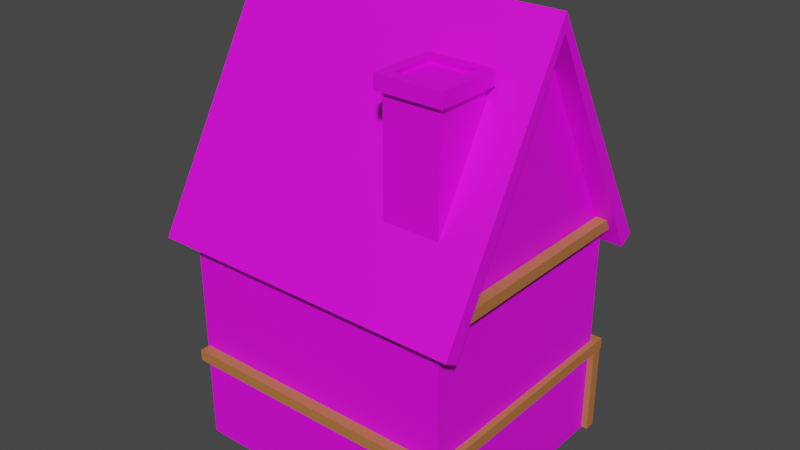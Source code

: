 # Source: hurt_house.blend  (saved by Blender 3.5.10; exported with 4.5.12 LTS)
import bpy
from mathutils import Matrix  # noqa: F401  (used for matrix-valued properties, if any)

bpy.ops.wm.read_factory_settings(use_empty=True)
scene = bpy.context.scene
scene.name = 'Scene'

# ---- images (referenced by path relative to the original .blend; pixels are not part of the script)
import os
ASSET_DIR = os.environ.get("B2B_ASSET_DIR", "")  # directory of the original .blend (textures are referenced by path, not embedded)
HERE = os.path.dirname(os.path.abspath(__file__))  # packed textures are extracted next to this script under _unpacked/

def load_image(name, relpath, width, height, colorspace="sRGB"):
    """Load a texture the original file referenced (path relative to the .blend, or extracted next to this script)."""
    p = next((c for c in (os.path.join(HERE, relpath), os.path.join(ASSET_DIR, relpath)) if relpath and os.path.exists(c)), "")
    if p:
        img = bpy.data.images.load(p, check_existing=True)
        img.name = name
    else:  # same state as the original file: an image datablock whose file is absent (Cycles renders it pink)
        img = bpy.data.images.new(name, width, height)
        img.source = "FILE"
        img.filepath = "//" + (relpath or name)
    img.colorspace_settings.name = colorspace
    return img
img_house_1 = load_image('house 1', 'house 1.png', 1024, 1024, 'sRGB')

# ---- materials (node trees are filled in below, after node groups)
mat_house_1 = bpy.data.materials.new('house 1')
mat_house_1.use_transparent_shadow = False
mat_material_005 = bpy.data.materials.new('Material.005')
mat_material_005.use_transparent_shadow = False

# ---- material node trees
mat_house_1.use_nodes = True; mat_house_1.node_tree.nodes.clear()
_N = mat_house_1.node_tree.nodes; _L = mat_house_1.node_tree.links
n0 = _N.new('ShaderNodeBsdfPrincipled'); n0.name = 'Principled BSDF'; n0.location = (10, 300)
n0.distribution = 'GGX'
n0.subsurface_method = 'RANDOM_WALK_SKIN'
n0.inputs[3].default_value = 1.45
n0.inputs[27].default_value = (0.0, 0.0, 0.0, 1.0)
n0.inputs[28].default_value = 1.0
n1 = _N.new('ShaderNodeOutputMaterial'); n1.name = 'Material Output'; n1.location = (300, 300)
n2 = _N.new('ShaderNodeTexImage'); n2.name = 'Image Texture'; n2.location = (-289, 111)
n2.image = img_house_1
_L.new(n0.outputs[0], n1.inputs[0])
_L.new(n2.outputs[0], n0.inputs[0])
n1.is_active_output = True
mat_material_005.use_nodes = True; mat_material_005.node_tree.nodes.clear()
_N = mat_material_005.node_tree.nodes; _L = mat_material_005.node_tree.links
n0 = _N.new('ShaderNodeBsdfPrincipled'); n0.name = 'Principled BSDF'; n0.location = (10, 300)
n0.distribution = 'GGX'
n0.subsurface_method = 'RANDOM_WALK_SKIN'
n0.inputs[0].default_value = (0.4735, 0.1746, 0.04971, 1.0)
n0.inputs[3].default_value = 1.45
n0.inputs[27].default_value = (0.0, 0.0, 0.0, 1.0)
n0.inputs[28].default_value = 1.0
n1 = _N.new('ShaderNodeOutputMaterial'); n1.name = 'Material Output'; n1.location = (300, 300)
_L.new(n0.outputs[0], n1.inputs[0])
n1.is_active_output = True

# ---- world
world_world = bpy.data.worlds.new('World'); scene.world = world_world
world_world.use_nodes = True; world_world.node_tree.nodes.clear()
_N = world_world.node_tree.nodes; _L = world_world.node_tree.links
n0 = _N.new('ShaderNodeOutputWorld'); n0.name = 'World Output'; n0.location = (300, 300)
n1 = _N.new('ShaderNodeBackground'); n1.name = 'Background'; n1.location = (10, 300)
n1.inputs[0].default_value = (0.05088, 0.05088, 0.05088, 1.0)
_L.new(n1.outputs[0], n0.inputs[0])
n0.is_active_output = True
world_world.color = (0.05088, 0.05088, 0.05088)
world_world.use_sun_shadow = False
world_world.sun_shadow_jitter_overblur = 0.0

# ---- meshes
me_cylinder_008 = bpy.data.meshes.new('Cylinder.008')
me_cylinder_008.from_pydata([(0.0, 1.0, -1.0), (0.0, 1.0, 1.0), (0.866, -0.5, -1.0), (0.866, -0.5, 1.0), (-0.866, -0.5, -1.0), (-0.866, -0.5, 1.0), (-0.7531, -1.263, -0.8696), (-0.7531, -0.3977, -0.8696), (0.7531, -1.263, -0.8696), (0.7531, -0.3977, -0.8696), (-0.7531, -1.263, 0.8696), (-0.7531, -0.3977, 0.8696), (0.7531, -1.263, 0.8696), (0.7531, -0.3977, 0.8696), (-0.7531, -1.866, -0.8696), (-0.7531, -1.26, -0.8696), (0.7531, -1.866, -0.8696), (0.7531, -1.26, -0.8696), (-0.7531, -1.866, 0.8696), (-0.7531, -1.26, 0.8696), (0.7531, -1.866, 0.8696), (0.7531, -1.26, 0.8696), (-0.753, -1.299, 0.8435), (-0.7508, -1.23, 0.8454), (0.7528, -1.299, 0.8435), (0.7528, -1.229, 0.8435), (-0.7519, -1.299, 0.9127), (-0.7519, -1.229, 0.9127), (0.7517, -1.299, 0.9085), (0.7517, -1.229, 0.9085), (-0.8214, -1.299, 0.9127), (-0.8214, -1.229, 0.9127), (-0.8214, -1.299, -0.8587), (-0.8214, -1.229, -0.8587), (-0.7519, -1.299, 0.9127), (-0.7519, -1.229, 0.9127), (-0.7519, -1.299, -0.8587), (-0.7519, -1.229, -0.8587), (1.907e-06, 0.9066, -0.8696), (1.907e-06, 0.9066, 0.8696), (0.7531, -0.3977, -0.8696), (0.7531, -0.3977, 0.8696), (-0.7531, -0.3977, -0.8696), (-0.7531, -0.3977, 0.8696), (-0.7117, -1.33, -0.8865), (-0.7117, -1.26, -0.8865), (0.794, -1.33, -0.8865), (0.794, -1.26, -0.8865), (-0.7117, -1.33, -0.817), (-0.7117, -1.26, -0.817), (0.794, -1.33, -0.817), (0.794, -1.26, -0.817), (0.7517, -1.299, 0.9085), (0.7517, -1.229, 0.9085), (0.7517, -1.299, -0.863), (0.7517, -1.229, -0.863), (0.8213, -1.299, 0.9085), (0.8213, -1.229, 0.9085), (0.8213, -1.299, -0.863), (0.8213, -1.229, -0.863), (0.7399, -1.244, 0.8386), (0.8094, -1.244, 0.8386), (0.7399, -1.864, 0.8386), (0.8094, -1.864, 0.8386), (0.7399, -1.244, 0.9081), (0.8094, -1.244, 0.9081), (0.7399, -1.864, 0.9081), (0.8094, -1.864, 0.9081), (-0.7521, -1.244, 0.8386), (-0.6825, -1.244, 0.8386), (-0.7521, -1.864, 0.8386), (-0.6825, -1.864, 0.8386), (-0.7521, -1.244, 0.9081), (-0.6825, -1.244, 0.9081), (-0.7521, -1.864, 0.9081), (-0.6825, -1.864, 0.9081), (-0.753, -0.4294, 0.8732), (-0.753, -0.3598, 0.8732), (0.7528, -0.4294, 0.8732), (0.7528, -0.3598, 0.8732), (-0.753, -0.4294, 0.9428), (-0.753, -0.3598, 0.9428), (0.7528, -0.4294, 0.9428), (0.7528, -0.3598, 0.9428), (0.7413, -1.244, 0.7725), (0.8109, -1.244, 0.7725), (0.7413, -1.864, 0.7725), (0.8109, -1.864, 0.7725), (0.7413, -1.244, 0.8421), (0.8109, -1.244, 0.8421), (0.7413, -1.864, 0.8421), (0.8109, -1.864, 0.8421), (0.7517, -1.244, -0.8627), (0.8213, -1.244, -0.8627), (0.7517, -1.864, -0.8627), (0.8213, -1.864, -0.8627), (0.7517, -1.244, -0.7931), (0.8213, -1.244, -0.7931), (0.7517, -1.864, -0.7931), (0.8213, -1.864, -0.7931), (-0.6039, -0.07011, 0.395), (-0.6039, 0.6594, 0.395), (-0.256, 0.2246, 0.395), (-0.256, 0.6594, 0.395), (-0.6039, -0.07011, 0.7429), (-0.6039, 0.6594, 0.7429), (-0.256, 0.2246, 0.7429), (-0.256, 0.6594, 0.7429), (-0.6345, 0.6454, 0.3644), (-0.6345, 0.7323, 0.3644), (-0.2254, 0.6454, 0.3644), (-0.2254, 0.7323, 0.3644), (-0.6345, 0.6454, 0.7735), (-0.6345, 0.7323, 0.7735), (-0.2254, 0.6454, 0.7735), (-0.2254, 0.7323, 0.7735)], [], [(0, 1, 3, 2), (4, 5, 1, 0), (6, 7, 9, 8), (8, 9, 13, 12), (12, 13, 11, 10), (10, 11, 7, 6), (8, 12, 10, 6), (13, 9, 7, 11), (14, 15, 17, 16), (16, 17, 21, 20), (20, 21, 19, 18), (18, 19, 15, 14), (16, 20, 18, 14), (21, 17, 15, 19), (22, 23, 25, 24), (24, 25, 29, 28), (28, 29, 27, 26), (26, 27, 23, 22), (24, 28, 26, 22), (29, 25, 23, 27), (30, 31, 33, 32), (32, 33, 37, 36), (36, 37, 35, 34), (34, 35, 31, 30), (32, 36, 34, 30), (37, 33, 31, 35), (38, 39, 41, 40), (40, 41, 43, 42), (41, 39, 43), (42, 43, 39, 38), (38, 40, 42), (44, 45, 47, 46), (46, 47, 51, 50), (50, 51, 49, 48), (48, 49, 45, 44), (46, 50, 48, 44), (51, 47, 45, 49), (52, 53, 55, 54), (54, 55, 59, 58), (58, 59, 57, 56), (56, 57, 53, 52), (54, 58, 56, 52), (59, 55, 53, 57), (60, 61, 63, 62), (62, 63, 67, 66), (66, 67, 65, 64), (64, 65, 61, 60), (62, 66, 64, 60), (67, 63, 61, 65), (68, 69, 71, 70), (70, 71, 75, 74), (74, 75, 73, 72), (72, 73, 69, 68), (70, 74, 72, 68), (75, 71, 69, 73), (76, 77, 79, 78), (78, 79, 83, 82), (82, 83, 81, 80), (80, 81, 77, 76), (78, 82, 80, 76), (83, 79, 77, 81), (84, 85, 87, 86), (86, 87, 91, 90), (90, 91, 89, 88), (88, 89, 85, 84), (86, 90, 88, 84), (91, 87, 85, 89), (92, 93, 95, 94), (94, 95, 99, 98), (98, 99, 97, 96), (96, 97, 93, 92), (94, 98, 96, 92), (99, 95, 93, 97), (100, 101, 103, 102), (102, 103, 107, 106), (106, 107, 105, 104), (104, 105, 101, 100), (102, 106, 104, 100), (107, 103, 101, 105), (108, 109, 111, 110), (110, 111, 115, 114), (114, 115, 113, 112), (112, 113, 109, 108), (110, 114, 112, 108)])
me_cylinder_008.polygons.foreach_set('material_index', [0, 0, 0, 0, 0, 0, 0, 0, 0, 0, 0, 0, 0, 0, 1, 1, 1, 1, 1, 1, 1, 1, 1, 1, 1, 1, 0, 0, 0, 0, 0, 1, 1, 1, 1, 1, 1, 1, 1, 1, 1, 1, 1, 1, 1, 1, 1, 1, 1, 1, 1, 1, 1, 1, 1, 1, 1, 1, 1, 1, 1, 1, 1, 1, 1, 1, 1, 1, 1, 1, 1, 1, 1, 0, 0, 0, 0, 0, 0, 0, 0, 0, 0, 0])
_uv = me_cylinder_008.uv_layers.new(name='UVMap')
_uv.uv.foreach_set('vector', [0.0002864, 0.5091, 0.4144, 0.5093, 0.4137, 0.6863, -0.0003454, 0.6861, 0.4148, 0.5092, 0.4135, 0.6861, -0.0007, 0.6862, 0.0005624, 0.5092, 0.6403, 0.1894, 0.8903, 0.1894, 0.8903, 0.362, 0.6403, 0.362, 0.5864, 0.1897, 0.9986, 0.1897, 0.9986, 0.3621, 0.5864, 0.3621, 0.9999, 0.1859, 0.9995, 0.3627, 0.5848, 0.363, 0.5851, 0.1861, 0.589, 0.3625, 0.589, 0.1873, 0.995, 0.1873, 0.995, 0.3625, 0.125, 0.5, 0.375, 0.5, 0.375, 0.75, 0.125, 0.75, 0.625, 0.5, 0.875, 0.5, 0.875, 0.75, 0.625, 0.75, 0.6987, 0.1997, 0.9487, 0.1997, 0.9487, 0.3559, 0.6987, 0.3559, 0.5887, 0.1895, 0.9985, 0.1895, 0.9985, 0.3616, 0.5887, 0.3616, 1.0, -0.0001635, 1.001, 0.1772, 0.5867, 0.1778, 0.5862, 0.0004631, 0.587, 0.1861, 0.9975, 0.1861, 0.9975, 0.3623, 0.587, 0.3623, 0.125, 0.5, 0.375, 0.5, 0.375, 0.75, 0.125, 0.75, 0.625, 0.5, 0.875, 0.5, 0.875, 0.75, 0.625, 0.75, 0.375, 0.0, 0.625, 0.0, 0.625, 0.25, 0.375, 0.25, 0.375, 0.25, 0.625, 0.25, 0.625, 0.5, 0.375, 0.5, 0.375, 0.5, 0.625, 0.5, 0.625, 0.75, 0.375, 0.75, 0.375, 0.75, 0.625, 0.75, 0.625, 1.0, 0.375, 1.0, 0.125, 0.5, 0.375, 0.5, 0.375, 0.75, 0.125, 0.75, 0.625, 0.5, 0.875, 0.5, 0.875, 0.75, 0.625, 0.75, 0.375, 0.0, 0.625, 0.0, 0.625, 0.25, 0.375, 0.25, 0.375, 0.25, 0.625, 0.25, 0.625, 0.5, 0.375, 0.5, 0.375, 0.5, 0.625, 0.5, 0.625, 0.75, 0.375, 0.75, 0.375, 0.75, 0.625, 0.75, 0.625, 1.0, 0.375, 1.0, 0.125, 0.5, 0.375, 0.5, 0.375, 0.75, 0.125, 0.75, 0.625, 0.5, 0.875, 0.5, 0.875, 0.75, 0.625, 0.75, 1.0, 0.5, 1.0, 1.0, 0.6667, 1.0, 0.6667, 0.5, 0.6667, 0.5, 0.6667, 1.0, 0.3333, 1.0, 0.3333, 0.5, 0.9992, 0.6191, 0.793, 0.9998, 0.5863, 0.6191, 0.3333, 0.5, 0.3333, 1.0, -5.96e-08, 1.0, -5.96e-08, 0.5, 0.75, 0.3432, 0.8275, 0.209, 0.6725, 0.209, 0.375, 0.0, 0.625, 0.0, 0.625, 0.25, 0.375, 0.25, 0.375, 0.25, 0.625, 0.25, 0.625, 0.5, 0.375, 0.5, 0.375, 0.5, 0.625, 0.5, 0.625, 0.75, 0.375, 0.75, 0.375, 0.75, 0.625, 0.75, 0.625, 1.0, 0.375, 1.0, 0.125, 0.5, 0.375, 0.5, 0.375, 0.75, 0.125, 0.75, 0.625, 0.5, 0.875, 0.5, 0.875, 0.75, 0.625, 0.75, 0.375, 0.0, 0.625, 0.0, 0.625, 0.25, 0.375, 0.25, 0.375, 0.25, 0.625, 0.25, 0.625, 0.5, 0.375, 0.5, 0.375, 0.5, 0.625, 0.5, 0.625, 0.75, 0.375, 0.75, 0.375, 0.75, 0.625, 0.75, 0.625, 1.0, 0.375, 1.0, 0.125, 0.5, 0.375, 0.5, 0.375, 0.75, 0.125, 0.75, 0.625, 0.5, 0.875, 0.5, 0.875, 0.75, 0.625, 0.75, 0.375, 0.0, 0.625, 0.0, 0.625, 0.25, 0.375, 0.25, 0.375, 0.25, 0.625, 0.25, 0.625, 0.5, 0.375, 0.5, 0.375, 0.5, 0.625, 0.5, 0.625, 0.75, 0.375, 0.75, 0.375, 0.75, 0.625, 0.75, 0.625, 1.0, 0.375, 1.0, 0.125, 0.5, 0.375, 0.5, 0.375, 0.75, 0.125, 0.75, 0.625, 0.5, 0.875, 0.5, 0.875, 0.75, 0.625, 0.75, 0.375, 0.0, 0.625, 0.0, 0.625, 0.25, 0.375, 0.25, 0.375, 0.25, 0.625, 0.25, 0.625, 0.5, 0.375, 0.5, 0.375, 0.5, 0.625, 0.5, 0.625, 0.75, 0.375, 0.75, 0.375, 0.75, 0.625, 0.75, 0.625, 1.0, 0.375, 1.0, 0.125, 0.5, 0.375, 0.5, 0.375, 0.75, 0.125, 0.75, 0.625, 0.5, 0.875, 0.5, 0.875, 0.75, 0.625, 0.75, 0.375, 0.0, 0.625, 0.0, 0.625, 0.25, 0.375, 0.25, 0.375, 0.25, 0.625, 0.25, 0.625, 0.5, 0.375, 0.5, 0.375, 0.5, 0.625, 0.5, 0.625, 0.75, 0.375, 0.75, 0.375, 0.75, 0.625, 0.75, 0.625, 1.0, 0.375, 1.0, 0.125, 0.5, 0.375, 0.5, 0.375, 0.75, 0.125, 0.75, 0.625, 0.5, 0.875, 0.5, 0.875, 0.75, 0.625, 0.75, 0.375, 0.0, 0.625, 0.0, 0.625, 0.25, 0.375, 0.25, 0.375, 0.25, 0.625, 0.25, 0.625, 0.5, 0.375, 0.5, 0.375, 0.5, 0.625, 0.5, 0.625, 0.75, 0.375, 0.75, 0.375, 0.75, 0.625, 0.75, 0.625, 1.0, 0.375, 1.0, 0.125, 0.5, 0.375, 0.5, 0.375, 0.75, 0.125, 0.75, 0.625, 0.5, 0.875, 0.5, 0.875, 0.75, 0.625, 0.75, 0.375, 0.0, 0.625, 0.0, 0.625, 0.25, 0.375, 0.25, 0.375, 0.25, 0.625, 0.25, 0.625, 0.5, 0.375, 0.5, 0.375, 0.5, 0.625, 0.5, 0.625, 0.75, 0.375, 0.75, 0.375, 0.75, 0.625, 0.75, 0.625, 1.0, 0.375, 1.0, 0.125, 0.5, 0.375, 0.5, 0.375, 0.75, 0.125, 0.75, 0.625, 0.5, 0.875, 0.5, 0.875, 0.75, 0.625, 0.75, 0.5983, 0.3333, 0.5983, 0.2327, 0.679, 0.2327, 0.679, 0.3333, 0.679, 0.3333, 0.679, 0.2327, 0.7849, 0.2327, 0.7849, 0.3333, 0.9966, 0.3552, 0.589, 0.3552, 0.589, 0.1914, 0.9966, 0.1914, 0.8909, 0.3333, 0.8909, 0.2327, 0.9795, 0.2327, 0.9795, 0.3333, 0.125, 0.5, 0.375, 0.5, 0.375, 0.75, 0.125, 0.75, 0.625, 0.5, 0.875, 0.5, 0.875, 0.75, 0.625, 0.75, 0.7962, 0.1958, 0.8362, 0.1958, 0.8362, 0.2358, 0.7962, 0.2358, 0.7962, 0.2358, 0.8362, 0.2358, 0.8362, 0.2757, 0.7962, 0.2757, 0.7962, 0.2757, 0.8362, 0.2757, 0.8362, 0.3157, 0.7962, 0.3157, 0.7962, 0.3157, 0.8362, 0.3157, 0.8362, 0.3557, 0.7962, 0.3557, 0.125, 0.5, 0.375, 0.5, 0.375, 0.75, 0.125, 0.75])
me_cylinder_008.materials.append(mat_house_1)
me_cylinder_008.materials.append(mat_material_005)
me_cylinder_008.update()

# ---- objects
ob_cylinder_001 = bpy.data.objects.new('Cylinder.001', me_cylinder_008)

# ---- transforms, parenting, visibility, modifiers, constraints
ob_cylinder_001.location = (2.8, 0.5607, 4.673)
ob_cylinder_001.rotation_euler = (1.571, 0.0, 1.571)
ob_cylinder_001.scale = (2.3, 2.3, 2.3)
_m = ob_cylinder_001.modifiers.new('Solidify', 'SOLIDIFY')
_m.thickness = 0.1

# ---- collection membership
scene.collection.objects.link(ob_cylinder_001)

# ---- scene / render settings (as saved in the file)
scene.frame_start = 1; scene.frame_end = 250; scene.frame_set(1)
scene.render.engine = 'BLENDER_EEVEE_NEXT'
scene.cycles.sampling_pattern = 'TABULATED_SOBOL'
scene.view_settings.view_transform = 'Filmic'
bpy.context.view_layer.update()

# ---- added for rendering (the .blend has no active camera and no usable light): camera, sun
cam_auto = bpy.data.cameras.new('AutoCamera')
cam_auto.lens = 50.0
cam_auto.sensor_width = 36.0
cam_auto.clip_end = 1000.0
ob_auto_camera = bpy.data.objects.new('AutoCamera', cam_auto)
scene.collection.objects.link(ob_auto_camera)
ob_auto_camera.location = (11.1005, -9.39994, 10.3173)
ob_auto_camera.rotation_euler = (1.09748, -7.21219e-08, 0.694738)
scene.camera = ob_auto_camera
light_auto_sun = bpy.data.lights.new('AutoSun', 'SUN')
light_auto_sun.energy = 3.0
light_auto_sun.angle = 0.0523599
ob_auto_sun = bpy.data.objects.new('AutoSun', light_auto_sun)
scene.collection.objects.link(ob_auto_sun)
ob_auto_sun.rotation_euler = (0.872665, 0.174533, 0.523599)
bpy.context.view_layer.update()
